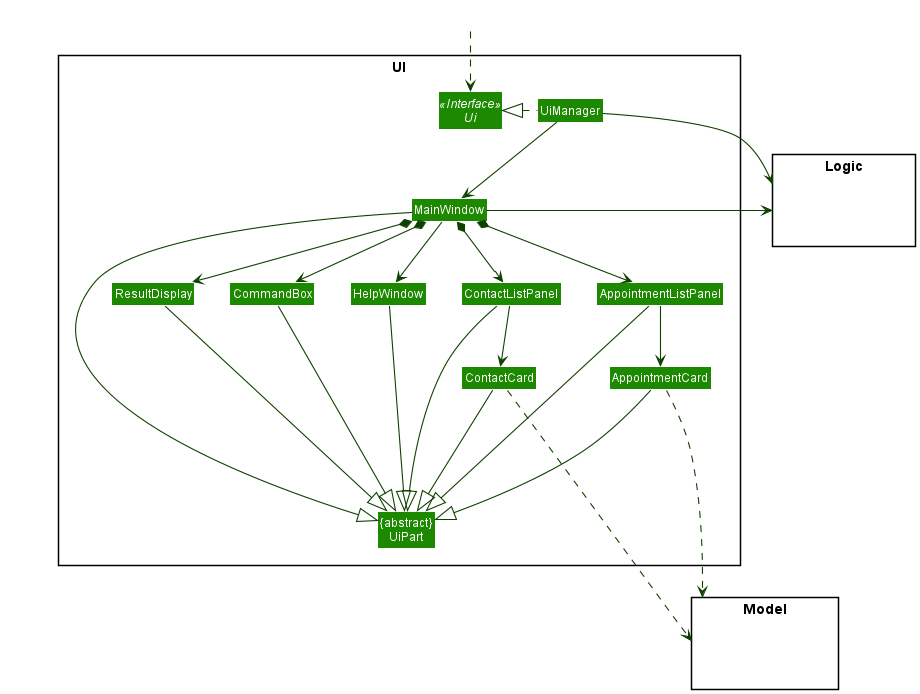

The diagram above was rendered by PlantUML. Its source (embedded in the PNG):
@startuml
!include style.puml
skinparam arrowThickness 1.1
skinparam arrowColor UI_COLOR_T4
skinparam classBackgroundColor UI_COLOR

package UI <<Rectangle>>{
Interface Ui <<Interface>>
Class "{abstract}\nUiPart" as UiPart
Class UiManager
Class MainWindow
Class HelpWindow
Class ResultDisplay
Class ContactListPanel
Class ContactCard
Class AppointmentListPanel
Class AppointmentCard
Class CommandBox
}

package Model <<Rectangle>> {
Class HiddenModel #FFFFFF
}

package Logic <<Rectangle>> {
Class HiddenLogic #FFFFFF
}

Class HiddenOutside #FFFFFF
HiddenOutside ..> Ui

UiManager .left.|> Ui
UiManager -down-> MainWindow
MainWindow --> HelpWindow
MainWindow *-down-> CommandBox
MainWindow *-down-> ResultDisplay
MainWindow *-down-> ContactListPanel
MainWindow *-down-> AppointmentListPanel

ContactListPanel -down-> ContactCard
AppointmentListPanel -down-> AppointmentCard

MainWindow -left-|> UiPart

ResultDisplay ---|> UiPart
CommandBox ---|> UiPart
ContactListPanel ---|> UiPart
ContactCard ---|> UiPart
AppointmentListPanel ---|> UiPart
AppointmentCard ---|> UiPart
HelpWindow -down--|> UiPart

ContactCard ....> Model
AppointmentCard ....> Model
UiManager -right-> Logic
MainWindow -left-> Logic

ContactListPanel -[hidden]left- HelpWindow
AppointmentListPanel -[hidden]left- HelpWindow
HelpWindow -[hidden]left- CommandBox
CommandBox -[hidden]left- ResultDisplay

@enduml